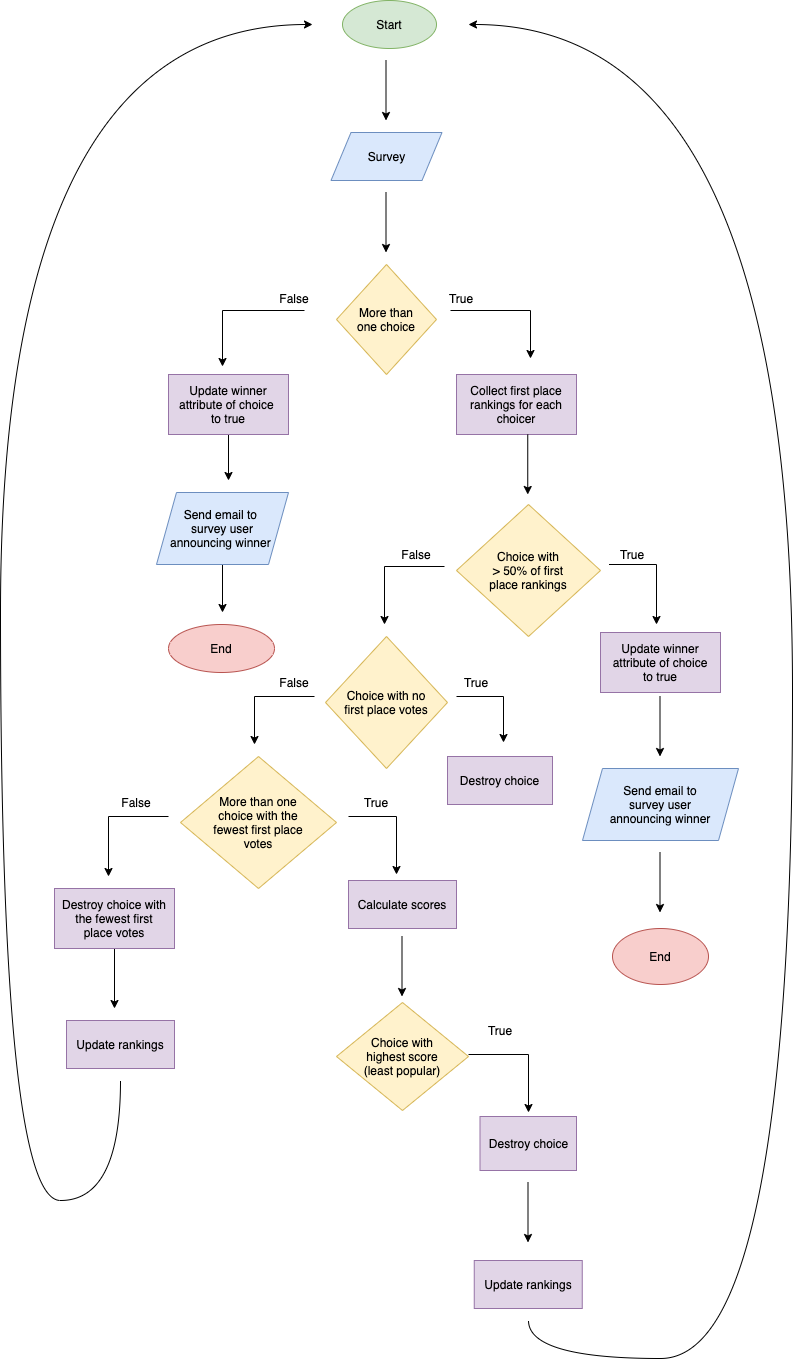

The diagram above was exported from draw.io. Its source (the exported page's mxGraphModel, read from the mxfile embedded in the PNG):
<mxGraphModel dx="1357" dy="1658" grid="1" gridSize="12" guides="1" tooltips="1" connect="0" arrows="1" fold="1" page="1" pageScale="1" pageWidth="827" pageHeight="1169" math="0" shadow="0">
  <root>
    <mxCell id="WIyWlLk6GJQsqaUBKTNV-0" />
    <mxCell id="WIyWlLk6GJQsqaUBKTNV-1" parent="WIyWlLk6GJQsqaUBKTNV-0" />
    <mxCell id="QxfK5x0nZrCedAThmlhR-0" value="Start" style="ellipse;whiteSpace=wrap;html=1;fillColor=#d5e8d4;strokeColor=#82b366;" parent="WIyWlLk6GJQsqaUBKTNV-1" vertex="1">
      <mxGeometry x="-42" y="-1128" width="94" height="48" as="geometry" />
    </mxCell>
    <mxCell id="29_xuqQsDgObVxGRh2MQ-2" value="Survey" style="shape=parallelogram;perimeter=parallelogramPerimeter;whiteSpace=wrap;html=1;fixedSize=1;fillColor=#dae8fc;strokeColor=#6c8ebf;" parent="WIyWlLk6GJQsqaUBKTNV-1" vertex="1">
      <mxGeometry x="-53.5" y="-996" width="111" height="48" as="geometry" />
    </mxCell>
    <mxCell id="29_xuqQsDgObVxGRh2MQ-5" value="More than&lt;br&gt;one choice" style="rhombus;whiteSpace=wrap;html=1;fillColor=#fff2cc;strokeColor=#d6b656;" parent="WIyWlLk6GJQsqaUBKTNV-1" vertex="1">
      <mxGeometry x="-48" y="-864" width="100" height="110" as="geometry" />
    </mxCell>
    <mxCell id="29_xuqQsDgObVxGRh2MQ-8" value="" style="endArrow=classic;html=1;rounded=0;edgeStyle=orthogonalEdgeStyle;exitX=0.225;exitY=1.1;exitDx=0;exitDy=0;exitPerimeter=0;" parent="WIyWlLk6GJQsqaUBKTNV-1" source="29_xuqQsDgObVxGRh2MQ-12" edge="1">
      <mxGeometry width="50" height="50" relative="1" as="geometry">
        <mxPoint x="96" y="-820" as="sourcePoint" />
        <mxPoint x="146" y="-770" as="targetPoint" />
      </mxGeometry>
    </mxCell>
    <mxCell id="29_xuqQsDgObVxGRh2MQ-18" style="edgeStyle=orthogonalEdgeStyle;rounded=0;orthogonalLoop=1;jettySize=auto;html=1;" parent="WIyWlLk6GJQsqaUBKTNV-1" source="29_xuqQsDgObVxGRh2MQ-9" edge="1">
      <mxGeometry relative="1" as="geometry">
        <mxPoint x="-156" y="-648" as="targetPoint" />
      </mxGeometry>
    </mxCell>
    <mxCell id="29_xuqQsDgObVxGRh2MQ-9" value="Update winner attribute of choice&amp;nbsp;&lt;br&gt;to true" style="rounded=0;whiteSpace=wrap;html=1;fillColor=#e1d5e7;strokeColor=#9673a6;fontStyle=0;" parent="WIyWlLk6GJQsqaUBKTNV-1" vertex="1">
      <mxGeometry x="-216" y="-754" width="120" height="60" as="geometry" />
    </mxCell>
    <mxCell id="29_xuqQsDgObVxGRh2MQ-10" value="" style="endArrow=classic;html=1;rounded=0;edgeStyle=orthogonalEdgeStyle;exitX=0.75;exitY=1.1;exitDx=0;exitDy=0;exitPerimeter=0;" parent="WIyWlLk6GJQsqaUBKTNV-1" source="29_xuqQsDgObVxGRh2MQ-11" edge="1">
      <mxGeometry width="50" height="50" relative="1" as="geometry">
        <mxPoint x="-104" y="-820" as="sourcePoint" />
        <mxPoint x="-162" y="-762" as="targetPoint" />
      </mxGeometry>
    </mxCell>
    <mxCell id="29_xuqQsDgObVxGRh2MQ-11" value="False" style="text;html=1;strokeColor=none;fillColor=none;align=center;verticalAlign=middle;whiteSpace=wrap;rounded=0;" parent="WIyWlLk6GJQsqaUBKTNV-1" vertex="1">
      <mxGeometry x="-110" y="-840" width="40" height="20" as="geometry" />
    </mxCell>
    <mxCell id="29_xuqQsDgObVxGRh2MQ-12" value="True" style="text;html=1;strokeColor=none;fillColor=none;align=center;verticalAlign=middle;whiteSpace=wrap;rounded=0;" parent="WIyWlLk6GJQsqaUBKTNV-1" vertex="1">
      <mxGeometry x="57" y="-840" width="40" height="20" as="geometry" />
    </mxCell>
    <mxCell id="29_xuqQsDgObVxGRh2MQ-25" style="edgeStyle=orthogonalEdgeStyle;rounded=0;orthogonalLoop=1;jettySize=auto;html=1;" parent="WIyWlLk6GJQsqaUBKTNV-1" source="29_xuqQsDgObVxGRh2MQ-17" edge="1">
      <mxGeometry relative="1" as="geometry">
        <mxPoint x="-162" y="-516" as="targetPoint" />
      </mxGeometry>
    </mxCell>
    <mxCell id="29_xuqQsDgObVxGRh2MQ-17" value="Send email to&amp;nbsp;&lt;br&gt;survey user&lt;br&gt;announcing winner&amp;nbsp;" style="shape=parallelogram;perimeter=parallelogramPerimeter;whiteSpace=wrap;html=1;fixedSize=1;fillColor=#dae8fc;strokeColor=#6c8ebf;" parent="WIyWlLk6GJQsqaUBKTNV-1" vertex="1">
      <mxGeometry x="-228" y="-636" width="132" height="72" as="geometry" />
    </mxCell>
    <mxCell id="29_xuqQsDgObVxGRh2MQ-19" value="End" style="ellipse;whiteSpace=wrap;html=1;fillColor=#f8cecc;strokeColor=#b85450;" parent="WIyWlLk6GJQsqaUBKTNV-1" vertex="1">
      <mxGeometry x="-216" y="-504" width="106" height="48" as="geometry" />
    </mxCell>
    <mxCell id="29_xuqQsDgObVxGRh2MQ-21" value="Collect first place&lt;br&gt;rankings for each&lt;br&gt;choicer" style="rounded=0;whiteSpace=wrap;html=1;fillColor=#e1d5e7;strokeColor=#9673a6;" parent="WIyWlLk6GJQsqaUBKTNV-1" vertex="1">
      <mxGeometry x="72" y="-754" width="120" height="60" as="geometry" />
    </mxCell>
    <mxCell id="29_xuqQsDgObVxGRh2MQ-22" value="Choice with&lt;br&gt;&amp;gt; 50% of first&lt;br&gt;place rankings" style="rhombus;whiteSpace=wrap;html=1;fillColor=#fff2cc;strokeColor=#d6b656;" parent="WIyWlLk6GJQsqaUBKTNV-1" vertex="1">
      <mxGeometry x="72" y="-624" width="144" height="132" as="geometry" />
    </mxCell>
    <mxCell id="29_xuqQsDgObVxGRh2MQ-26" value="" style="endArrow=classic;html=1;rounded=0;edgeStyle=orthogonalEdgeStyle;" parent="WIyWlLk6GJQsqaUBKTNV-1" edge="1">
      <mxGeometry width="50" height="50" relative="1" as="geometry">
        <mxPoint x="60" y="-562" as="sourcePoint" />
        <mxPoint y="-504" as="targetPoint" />
        <Array as="points">
          <mxPoint y="-562" />
        </Array>
      </mxGeometry>
    </mxCell>
    <mxCell id="29_xuqQsDgObVxGRh2MQ-27" value="False" style="text;html=1;strokeColor=none;fillColor=none;align=center;verticalAlign=middle;whiteSpace=wrap;rounded=0;" parent="WIyWlLk6GJQsqaUBKTNV-1" vertex="1">
      <mxGeometry x="12" y="-584" width="40" height="20" as="geometry" />
    </mxCell>
    <mxCell id="29_xuqQsDgObVxGRh2MQ-28" value="Choice with no&lt;br&gt;first place votes" style="rhombus;whiteSpace=wrap;html=1;fillColor=#fff2cc;strokeColor=#d6b656;" parent="WIyWlLk6GJQsqaUBKTNV-1" vertex="1">
      <mxGeometry x="-59" y="-492" width="122" height="132" as="geometry" />
    </mxCell>
    <mxCell id="29_xuqQsDgObVxGRh2MQ-31" value="" style="endArrow=classic;html=1;rounded=0;edgeStyle=orthogonalEdgeStyle;" parent="WIyWlLk6GJQsqaUBKTNV-1" edge="1">
      <mxGeometry width="50" height="50" relative="1" as="geometry">
        <mxPoint x="-70" y="-432" as="sourcePoint" />
        <mxPoint x="-130" y="-384" as="targetPoint" />
      </mxGeometry>
    </mxCell>
    <mxCell id="29_xuqQsDgObVxGRh2MQ-32" value="False" style="text;html=1;strokeColor=none;fillColor=none;align=center;verticalAlign=middle;whiteSpace=wrap;rounded=0;" parent="WIyWlLk6GJQsqaUBKTNV-1" vertex="1">
      <mxGeometry x="-110" y="-456" width="40" height="20" as="geometry" />
    </mxCell>
    <mxCell id="29_xuqQsDgObVxGRh2MQ-33" value="" style="endArrow=classic;html=1;rounded=0;edgeStyle=orthogonalEdgeStyle;" parent="WIyWlLk6GJQsqaUBKTNV-1" edge="1">
      <mxGeometry width="50" height="50" relative="1" as="geometry">
        <mxPoint x="72" y="-432" as="sourcePoint" />
        <mxPoint x="119" y="-386" as="targetPoint" />
      </mxGeometry>
    </mxCell>
    <mxCell id="29_xuqQsDgObVxGRh2MQ-34" value="True" style="text;html=1;strokeColor=none;fillColor=none;align=center;verticalAlign=middle;whiteSpace=wrap;rounded=0;" parent="WIyWlLk6GJQsqaUBKTNV-1" vertex="1">
      <mxGeometry x="72" y="-456" width="40" height="20" as="geometry" />
    </mxCell>
    <mxCell id="29_xuqQsDgObVxGRh2MQ-35" value="Destroy choice" style="rounded=0;whiteSpace=wrap;html=1;fillColor=#e1d5e7;strokeColor=#9673a6;" parent="WIyWlLk6GJQsqaUBKTNV-1" vertex="1">
      <mxGeometry x="63" y="-372" width="105" height="48" as="geometry" />
    </mxCell>
    <mxCell id="29_xuqQsDgObVxGRh2MQ-36" value="More than one&lt;br&gt;choice with the&lt;br&gt;fewest first place&lt;br&gt;votes" style="rhombus;whiteSpace=wrap;html=1;fillColor=#fff2cc;strokeColor=#d6b656;" parent="WIyWlLk6GJQsqaUBKTNV-1" vertex="1">
      <mxGeometry x="-204" y="-372" width="156" height="132" as="geometry" />
    </mxCell>
    <mxCell id="29_xuqQsDgObVxGRh2MQ-38" value="" style="endArrow=classic;html=1;rounded=0;edgeStyle=orthogonalEdgeStyle;" parent="WIyWlLk6GJQsqaUBKTNV-1" edge="1">
      <mxGeometry width="50" height="50" relative="1" as="geometry">
        <mxPoint x="-216" y="-312" as="sourcePoint" />
        <mxPoint x="-276" y="-252" as="targetPoint" />
      </mxGeometry>
    </mxCell>
    <mxCell id="29_xuqQsDgObVxGRh2MQ-40" value="False" style="text;html=1;strokeColor=none;fillColor=none;align=center;verticalAlign=middle;whiteSpace=wrap;rounded=0;" parent="WIyWlLk6GJQsqaUBKTNV-1" vertex="1">
      <mxGeometry x="-268" y="-336" width="40" height="20" as="geometry" />
    </mxCell>
    <mxCell id="29_xuqQsDgObVxGRh2MQ-44" value="" style="edgeStyle=orthogonalEdgeStyle;rounded=0;orthogonalLoop=1;jettySize=auto;html=1;" parent="WIyWlLk6GJQsqaUBKTNV-1" source="29_xuqQsDgObVxGRh2MQ-41" edge="1">
      <mxGeometry relative="1" as="geometry">
        <mxPoint x="-270" y="-120" as="targetPoint" />
      </mxGeometry>
    </mxCell>
    <mxCell id="29_xuqQsDgObVxGRh2MQ-41" value="Destroy choice with&lt;br&gt;the fewest first&lt;br&gt;place votes" style="rounded=0;whiteSpace=wrap;html=1;fillColor=#e1d5e7;strokeColor=#9673a6;" parent="WIyWlLk6GJQsqaUBKTNV-1" vertex="1">
      <mxGeometry x="-330" y="-240" width="120" height="60" as="geometry" />
    </mxCell>
    <mxCell id="29_xuqQsDgObVxGRh2MQ-42" value="Update rankings" style="rounded=0;whiteSpace=wrap;html=1;fillColor=#e1d5e7;strokeColor=#9673a6;" parent="WIyWlLk6GJQsqaUBKTNV-1" vertex="1">
      <mxGeometry x="-318" y="-108" width="108" height="48" as="geometry" />
    </mxCell>
    <mxCell id="29_xuqQsDgObVxGRh2MQ-46" value="" style="endArrow=classic;html=1;rounded=0;edgeStyle=orthogonalEdgeStyle;" parent="WIyWlLk6GJQsqaUBKTNV-1" edge="1">
      <mxGeometry width="50" height="50" relative="1" as="geometry">
        <mxPoint x="-36" y="-312" as="sourcePoint" />
        <mxPoint x="12" y="-254" as="targetPoint" />
      </mxGeometry>
    </mxCell>
    <mxCell id="29_xuqQsDgObVxGRh2MQ-47" value="True" style="text;html=1;strokeColor=none;fillColor=none;align=center;verticalAlign=middle;whiteSpace=wrap;rounded=0;" parent="WIyWlLk6GJQsqaUBKTNV-1" vertex="1">
      <mxGeometry x="-28" y="-336" width="40" height="20" as="geometry" />
    </mxCell>
    <mxCell id="29_xuqQsDgObVxGRh2MQ-48" value="Choice with&lt;br&gt;highest score&lt;br&gt;(least popular)" style="rhombus;whiteSpace=wrap;html=1;fillColor=#fff2cc;strokeColor=#d6b656;" parent="WIyWlLk6GJQsqaUBKTNV-1" vertex="1">
      <mxGeometry x="-48" y="-126" width="132" height="108" as="geometry" />
    </mxCell>
    <mxCell id="29_xuqQsDgObVxGRh2MQ-50" value="" style="endArrow=classic;html=1;rounded=0;edgeStyle=orthogonalEdgeStyle;" parent="WIyWlLk6GJQsqaUBKTNV-1" edge="1">
      <mxGeometry width="50" height="50" relative="1" as="geometry">
        <mxPoint x="84" y="-74" as="sourcePoint" />
        <mxPoint x="144" y="-16" as="targetPoint" />
      </mxGeometry>
    </mxCell>
    <mxCell id="29_xuqQsDgObVxGRh2MQ-51" value="True" style="text;html=1;strokeColor=none;fillColor=none;align=center;verticalAlign=middle;whiteSpace=wrap;rounded=0;" parent="WIyWlLk6GJQsqaUBKTNV-1" vertex="1">
      <mxGeometry x="95.5" y="-108" width="40" height="20" as="geometry" />
    </mxCell>
    <mxCell id="29_xuqQsDgObVxGRh2MQ-52" value="Destroy choice" style="rounded=0;whiteSpace=wrap;html=1;fillColor=#e1d5e7;strokeColor=#9673a6;" parent="WIyWlLk6GJQsqaUBKTNV-1" vertex="1">
      <mxGeometry x="95.5" y="-12" width="96.5" height="54" as="geometry" />
    </mxCell>
    <mxCell id="29_xuqQsDgObVxGRh2MQ-53" value="Update rankings" style="rounded=0;whiteSpace=wrap;html=1;fillColor=#e1d5e7;strokeColor=#9673a6;" parent="WIyWlLk6GJQsqaUBKTNV-1" vertex="1">
      <mxGeometry x="89.75" y="132" width="108" height="48" as="geometry" />
    </mxCell>
    <mxCell id="29_xuqQsDgObVxGRh2MQ-56" value="" style="edgeStyle=orthogonalEdgeStyle;rounded=0;orthogonalLoop=1;jettySize=auto;html=1;" parent="WIyWlLk6GJQsqaUBKTNV-1" edge="1">
      <mxGeometry relative="1" as="geometry">
        <mxPoint x="143.5" y="54" as="sourcePoint" />
        <mxPoint x="143.5" y="114" as="targetPoint" />
      </mxGeometry>
    </mxCell>
    <mxCell id="29_xuqQsDgObVxGRh2MQ-58" value="" style="edgeStyle=orthogonalEdgeStyle;rounded=0;orthogonalLoop=1;jettySize=auto;html=1;" parent="WIyWlLk6GJQsqaUBKTNV-1" edge="1">
      <mxGeometry relative="1" as="geometry">
        <mxPoint x="143.25" y="-694" as="sourcePoint" />
        <mxPoint x="143.25" y="-634" as="targetPoint" />
      </mxGeometry>
    </mxCell>
    <mxCell id="29_xuqQsDgObVxGRh2MQ-59" value="" style="endArrow=classic;html=1;rounded=0;edgeStyle=orthogonalEdgeStyle;" parent="WIyWlLk6GJQsqaUBKTNV-1" edge="1">
      <mxGeometry width="50" height="50" relative="1" as="geometry">
        <mxPoint x="224.5" y="-564" as="sourcePoint" />
        <mxPoint x="272" y="-504" as="targetPoint" />
      </mxGeometry>
    </mxCell>
    <mxCell id="29_xuqQsDgObVxGRh2MQ-60" value="True" style="text;html=1;strokeColor=none;fillColor=none;align=center;verticalAlign=middle;whiteSpace=wrap;rounded=0;" parent="WIyWlLk6GJQsqaUBKTNV-1" vertex="1">
      <mxGeometry x="228" y="-584" width="40" height="20" as="geometry" />
    </mxCell>
    <mxCell id="29_xuqQsDgObVxGRh2MQ-61" value="Update winner&lt;br&gt;attribute of choice&lt;br&gt;to true" style="rounded=0;whiteSpace=wrap;html=1;fillColor=#e1d5e7;strokeColor=#9673a6;" parent="WIyWlLk6GJQsqaUBKTNV-1" vertex="1">
      <mxGeometry x="216" y="-496" width="120" height="60" as="geometry" />
    </mxCell>
    <mxCell id="29_xuqQsDgObVxGRh2MQ-62" value="" style="edgeStyle=orthogonalEdgeStyle;rounded=0;orthogonalLoop=1;jettySize=auto;html=1;" parent="WIyWlLk6GJQsqaUBKTNV-1" edge="1">
      <mxGeometry relative="1" as="geometry">
        <mxPoint x="275.5" y="-432" as="sourcePoint" />
        <mxPoint x="275.5" y="-372" as="targetPoint" />
      </mxGeometry>
    </mxCell>
    <mxCell id="29_xuqQsDgObVxGRh2MQ-63" value="Send email to&lt;br&gt;survey user&lt;br&gt;announcing winner" style="shape=parallelogram;perimeter=parallelogramPerimeter;whiteSpace=wrap;html=1;fixedSize=1;fillColor=#dae8fc;strokeColor=#6c8ebf;" parent="WIyWlLk6GJQsqaUBKTNV-1" vertex="1">
      <mxGeometry x="198" y="-360" width="156" height="72" as="geometry" />
    </mxCell>
    <mxCell id="29_xuqQsDgObVxGRh2MQ-64" value="" style="edgeStyle=orthogonalEdgeStyle;rounded=0;orthogonalLoop=1;jettySize=auto;html=1;" parent="WIyWlLk6GJQsqaUBKTNV-1" edge="1">
      <mxGeometry relative="1" as="geometry">
        <mxPoint x="275.5" y="-276" as="sourcePoint" />
        <mxPoint x="275.5" y="-216" as="targetPoint" />
      </mxGeometry>
    </mxCell>
    <mxCell id="29_xuqQsDgObVxGRh2MQ-65" value="End" style="ellipse;whiteSpace=wrap;html=1;fillColor=#f8cecc;strokeColor=#b85450;" parent="WIyWlLk6GJQsqaUBKTNV-1" vertex="1">
      <mxGeometry x="228" y="-200" width="96" height="56" as="geometry" />
    </mxCell>
    <mxCell id="D8SAkYJdP62dH4L60aYJ-0" value="Calculate scores" style="rounded=0;whiteSpace=wrap;html=1;fillColor=#e1d5e7;strokeColor=#9673a6;" parent="WIyWlLk6GJQsqaUBKTNV-1" vertex="1">
      <mxGeometry x="-36" y="-248" width="108" height="48" as="geometry" />
    </mxCell>
    <mxCell id="D8SAkYJdP62dH4L60aYJ-1" value="" style="edgeStyle=orthogonalEdgeStyle;rounded=0;orthogonalLoop=1;jettySize=auto;html=1;" parent="WIyWlLk6GJQsqaUBKTNV-1" edge="1">
      <mxGeometry relative="1" as="geometry">
        <mxPoint x="17.5" y="-192" as="sourcePoint" />
        <mxPoint x="17.5" y="-132" as="targetPoint" />
      </mxGeometry>
    </mxCell>
    <mxCell id="D8SAkYJdP62dH4L60aYJ-4" value="" style="edgeStyle=orthogonalEdgeStyle;rounded=0;orthogonalLoop=1;jettySize=auto;html=1;" parent="WIyWlLk6GJQsqaUBKTNV-1" edge="1">
      <mxGeometry relative="1" as="geometry">
        <mxPoint x="1.5" y="-936" as="sourcePoint" />
        <mxPoint x="1.5" y="-876" as="targetPoint" />
      </mxGeometry>
    </mxCell>
    <mxCell id="D8SAkYJdP62dH4L60aYJ-5" value="" style="edgeStyle=orthogonalEdgeStyle;rounded=0;orthogonalLoop=1;jettySize=auto;html=1;" parent="WIyWlLk6GJQsqaUBKTNV-1" edge="1">
      <mxGeometry relative="1" as="geometry">
        <mxPoint x="1.5" y="-1068" as="sourcePoint" />
        <mxPoint x="1.5" y="-1008" as="targetPoint" />
      </mxGeometry>
    </mxCell>
    <mxCell id="D8SAkYJdP62dH4L60aYJ-8" value="" style="curved=1;endArrow=classic;html=1;rounded=0;edgeStyle=orthogonalEdgeStyle;" parent="WIyWlLk6GJQsqaUBKTNV-1" edge="1">
      <mxGeometry width="50" height="50" relative="1" as="geometry">
        <mxPoint x="-264" y="-48" as="sourcePoint" />
        <mxPoint x="-72" y="-1104" as="targetPoint" />
        <Array as="points">
          <mxPoint x="-264" y="72" />
          <mxPoint x="-384" y="72" />
          <mxPoint x="-384" y="-1104" />
        </Array>
      </mxGeometry>
    </mxCell>
    <mxCell id="D8SAkYJdP62dH4L60aYJ-10" value="" style="curved=1;endArrow=classic;html=1;rounded=0;edgeStyle=orthogonalEdgeStyle;" parent="WIyWlLk6GJQsqaUBKTNV-1" edge="1">
      <mxGeometry width="50" height="50" relative="1" as="geometry">
        <mxPoint x="144" y="192" as="sourcePoint" />
        <mxPoint x="84" y="-1104" as="targetPoint" />
        <Array as="points">
          <mxPoint x="144" y="230" />
          <mxPoint x="408" y="230" />
          <mxPoint x="408" y="-1104" />
        </Array>
      </mxGeometry>
    </mxCell>
  </root>
</mxGraphModel>